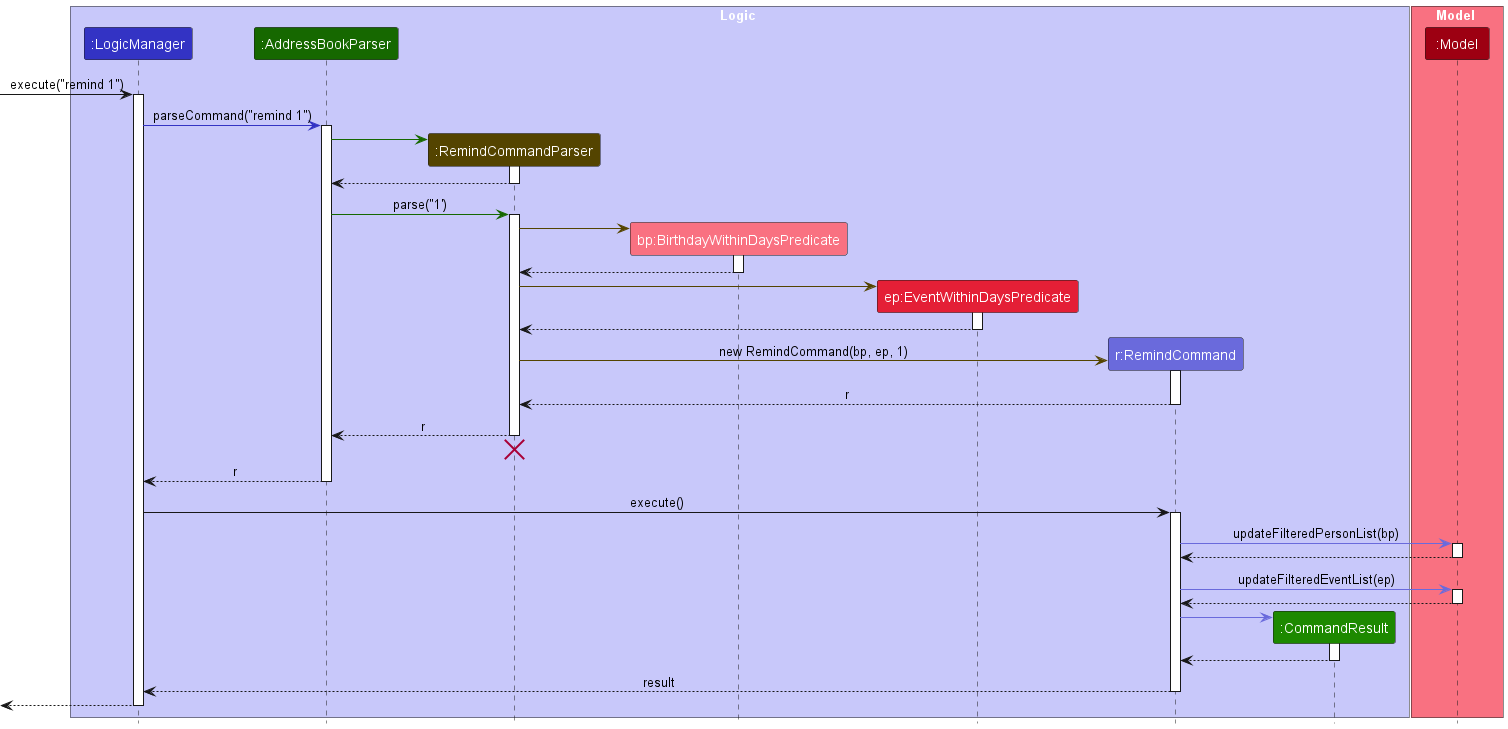

The diagram above was rendered by PlantUML. Its source (embedded in the PNG):
@startuml
!include style.puml
skinparam ArrowFontStyle plain

box Logic LOGIC_COLOR_T1
participant ":LogicManager" as Logic LOGIC_COLOR
participant ":AddressBookParser" as AddressBookParser ADDRESS_BOOK_PARSER_COLOR
participant ":RemindCommandParser" as RemindCommandParser REMIND_COMMAND_PARSER_COLOR
participant "bp:BirthdayWithinDaysPredicate" as BirthdayWithinDays BIRTHDAY_WITHIN_DAYS_COLOR
participant "ep:EventWithinDaysPredicate" as EventWithinDays EVENT_WITHIN_DAYS_COLOR
participant "r:RemindCommand" as RemindCommand REMIND_COMMAND_COLOR
participant ":CommandResult" as CommandResult COMMAND_RESULT_COLOR
end box

box Model MODEL_COLOR_T1
participant ":Model" as Model MODEL_COLOR
end box

[-> Logic : execute("remind 1")
activate Logic

Logic -[LOGIC_COLOR]> AddressBookParser : parseCommand("remind 1")
activate AddressBookParser

create RemindCommandParser
AddressBookParser -[ADDRESS_BOOK_PARSER_COLOR]> RemindCommandParser
activate RemindCommandParser

RemindCommandParser --> AddressBookParser
deactivate RemindCommandParser

AddressBookParser -[ADDRESS_BOOK_PARSER_COLOR]> RemindCommandParser : parse("1')
activate RemindCommandParser

create BirthdayWithinDays
RemindCommandParser -[REMIND_COMMAND_PARSER_COLOR]> BirthdayWithinDays
activate BirthdayWithinDays

BirthdayWithinDays --> RemindCommandParser
deactivate BirthdayWithinDays

create EventWithinDays
RemindCommandParser -[REMIND_COMMAND_PARSER_COLOR]> EventWithinDays
activate EventWithinDays

EventWithinDays --> RemindCommandParser
deactivate EventWithinDays

create RemindCommand
RemindCommandParser -[REMIND_COMMAND_PARSER_COLOR]> RemindCommand : new RemindCommand(bp, ep, 1)
activate RemindCommand

RemindCommand --> RemindCommandParser : r
deactivate RemindCommand

RemindCommandParser --> AddressBookParser : r
deactivate RemindCommandParser
RemindCommandParser -[hidden]-> AddressBookParser
destroy RemindCommandParser

AddressBookParser --> Logic : r
deactivate AddressBookParser

Logic -> RemindCommand : execute()
activate RemindCommand

RemindCommand -[REMIND_COMMAND_COLOR]> Model : updateFilteredPersonList(bp)
activate Model

Model --> RemindCommand
deactivate Model

RemindCommand -[REMIND_COMMAND_COLOR]> Model : updateFilteredEventList(ep)
activate Model

Model --> RemindCommand
deactivate Model

create CommandResult
RemindCommand -[REMIND_COMMAND_COLOR]> CommandResult
activate CommandResult

CommandResult --> RemindCommand
deactivate CommandResult

RemindCommand --> Logic : result
deactivate RemindCommand

[<--Logic
deactivate Logic

@enduml